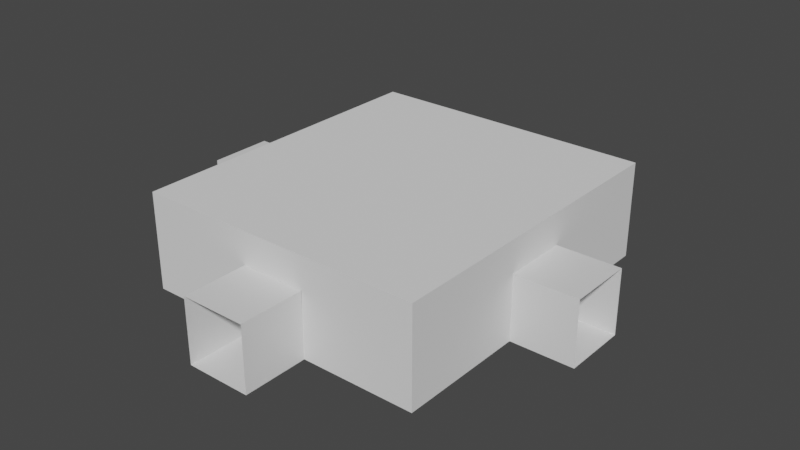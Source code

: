# Source: room4.blend  (saved by Blender 2.81.16; exported with 4.5.12 LTS)
import bpy
from mathutils import Matrix  # noqa: F401  (used for matrix-valued properties, if any)

bpy.ops.wm.read_factory_settings(use_empty=True)
scene = bpy.context.scene
scene.name = 'Scene'

# ---- collections
col_collection = bpy.data.collections.new('Collection'); scene.collection.children.link(col_collection)

# ---- materials (node trees are filled in below, after node groups)
mat_material_002 = bpy.data.materials.new('Material.002')
mat_material_002.alpha_threshold = 0.0
mat_material_002.use_transparent_shadow = False
mat_material_002.line_color = (0.0, 0.0, 0.0, 1.0)
mat_material_001 = bpy.data.materials.new('Material.001')
mat_material_001.alpha_threshold = 0.0
mat_material_001.use_transparent_shadow = False
mat_material_001.line_color = (0.0, 0.0, 0.0, 1.0)
mat_material_003 = bpy.data.materials.new('Material.003')
mat_material_003.alpha_threshold = 0.0
mat_material_003.use_transparent_shadow = False
mat_material_003.line_color = (0.0, 0.0, 0.0, 1.0)
mat_material_004 = bpy.data.materials.new('Material.004')
mat_material_004.alpha_threshold = 0.0
mat_material_004.use_transparent_shadow = False
mat_material_004.line_color = (0.0, 0.0, 0.0, 1.0)

# ---- material node trees
mat_material_002.use_nodes = True; mat_material_002.node_tree.nodes.clear()
_N = mat_material_002.node_tree.nodes; _L = mat_material_002.node_tree.links
n0 = _N.new('ShaderNodeOutputMaterial'); n0.name = 'Material Output'; n0.location = (300, 300)
n1 = _N.new('ShaderNodeBsdfPrincipled'); n1.name = 'Principled BSDF'; n1.location = (10, 300)
n1.distribution = 'GGX'
n1.subsurface_method = 'BURLEY'
n1.inputs[2].default_value = 0.4
n1.inputs[3].default_value = 1.45
n1.inputs[27].default_value = (0.0, 0.0, 0.0, 1.0)
n1.inputs[28].default_value = 1.0
_L.new(n1.outputs[0], n0.inputs[0])
n0.is_active_output = True
mat_material_001.use_nodes = True; mat_material_001.node_tree.nodes.clear()
_N = mat_material_001.node_tree.nodes; _L = mat_material_001.node_tree.links
n0 = _N.new('ShaderNodeOutputMaterial'); n0.name = 'Material Output'; n0.location = (300, 300)
n1 = _N.new('ShaderNodeBsdfPrincipled'); n1.name = 'Principled BSDF'; n1.location = (10, 300)
n1.distribution = 'GGX'
n1.subsurface_method = 'BURLEY'
n1.inputs[2].default_value = 0.4
n1.inputs[3].default_value = 1.45
n1.inputs[27].default_value = (0.0, 0.0, 0.0, 1.0)
n1.inputs[28].default_value = 1.0
_L.new(n1.outputs[0], n0.inputs[0])
n0.is_active_output = True
mat_material_003.use_nodes = True; mat_material_003.node_tree.nodes.clear()
_N = mat_material_003.node_tree.nodes; _L = mat_material_003.node_tree.links
n0 = _N.new('ShaderNodeOutputMaterial'); n0.name = 'Material Output'; n0.location = (300, 300)
n1 = _N.new('ShaderNodeBsdfPrincipled'); n1.name = 'Principled BSDF'; n1.location = (10, 300)
n1.distribution = 'GGX'
n1.subsurface_method = 'BURLEY'
n1.inputs[2].default_value = 0.4
n1.inputs[3].default_value = 1.45
n1.inputs[27].default_value = (0.0, 0.0, 0.0, 1.0)
n1.inputs[28].default_value = 1.0
_L.new(n1.outputs[0], n0.inputs[0])
n0.is_active_output = True
mat_material_004.use_nodes = True; mat_material_004.node_tree.nodes.clear()
_N = mat_material_004.node_tree.nodes; _L = mat_material_004.node_tree.links
n0 = _N.new('ShaderNodeOutputMaterial'); n0.name = 'Material Output'; n0.location = (300, 300)
n1 = _N.new('ShaderNodeBsdfPrincipled'); n1.name = 'Principled BSDF'; n1.location = (10, 300)
n1.distribution = 'GGX'
n1.subsurface_method = 'BURLEY'
n1.inputs[2].default_value = 0.4
n1.inputs[3].default_value = 1.45
n1.inputs[27].default_value = (0.0, 0.0, 0.0, 1.0)
n1.inputs[28].default_value = 1.0
_L.new(n1.outputs[0], n0.inputs[0])
n0.is_active_output = True

# ---- world
world_world = bpy.data.worlds.new('World'); scene.world = world_world
world_world.use_nodes = True; world_world.node_tree.nodes.clear()
_N = world_world.node_tree.nodes; _L = world_world.node_tree.links
n0 = _N.new('ShaderNodeOutputWorld'); n0.name = 'World Output'; n0.location = (300, 300)
n1 = _N.new('ShaderNodeBackground'); n1.name = 'Background'; n1.location = (10, 300)
n1.inputs[0].default_value = (0.05088, 0.05088, 0.05088, 1.0)
_L.new(n1.outputs[0], n0.inputs[0])
n0.is_active_output = True
world_world.color = (0.05088, 0.05088, 0.05088)
world_world.use_sun_shadow = False
world_world.sun_shadow_jitter_overblur = 0.0

# ---- meshes
me_cube_003 = bpy.data.meshes.new('Cube.003')
me_cube_003.from_pydata([(1.0, 1.0, 1.0), (1.0, 1.0, -1.0), (1.0, -1.0, 1.0), (1.0, -1.0, -1.0), (-1.0, 1.0, 1.0), (-1.0, 1.0, -1.0), (-1.0, -1.0, 1.0), (-1.0, -1.0, -1.0)], [], [(0, 2, 6, 4), (3, 7, 6, 2), (5, 7, 3, 1), (5, 1, 0, 4)])
_uv = me_cube_003.uv_layers.new(name='UVMap')
_uv.uv.foreach_set('vector', [0.375, 0.0, 0.375, 0.25, 0.625, 0.25, 0.625, 0.0, 0.375, 0.25, 0.375, 0.5, 0.625, 0.5, 0.625, 0.25, 0.375, 0.75, 0.375, 1.0, 0.625, 1.0, 0.625, 0.75, 0.625, 0.5, 0.625, 0.75, 0.875, 0.75, 0.875, 0.5])
me_cube_003.materials.append(mat_material_002)
me_cube_003.use_remesh_preserve_volume = False
me_cube_003.use_remesh_preserve_attributes = False
me_cube_003.use_mirror_vertex_groups = False
me_cube_003.update()
me_cube_002 = bpy.data.meshes.new('Cube.002')
me_cube_002.from_pydata([(1.0, 1.0, 1.0), (1.0, 1.0, -1.0), (1.0, -1.0, 1.0), (1.0, -1.0, -1.0), (-1.0, 1.0, 1.0), (-1.0, 1.0, -1.0), (-1.0, -1.0, 1.0), (-1.0, -1.0, -1.0)], [], [(0, 2, 6, 4), (3, 7, 6, 2), (5, 7, 3, 1), (5, 1, 0, 4)])
_uv = me_cube_002.uv_layers.new(name='UVMap')
_uv.uv.foreach_set('vector', [0.375, 0.0, 0.375, 0.25, 0.625, 0.25, 0.625, 0.0, 0.375, 0.25, 0.375, 0.5, 0.625, 0.5, 0.625, 0.25, 0.375, 0.75, 0.375, 1.0, 0.625, 1.0, 0.625, 0.75, 0.625, 0.5, 0.625, 0.75, 0.875, 0.75, 0.875, 0.5])
me_cube_002.materials.append(mat_material_001)
me_cube_002.use_remesh_preserve_volume = False
me_cube_002.use_remesh_preserve_attributes = False
me_cube_002.use_mirror_vertex_groups = False
me_cube_002.update()
me_cube_001 = bpy.data.meshes.new('Cube.001')
me_cube_001.from_pydata([(-1.0, -5.0, -1.0), (-1.0, -5.0, 2.0), (-1.0, 5.0, -1.0), (-1.0, 5.0, 2.0), (8.0, -5.0, -1.0), (8.0, -5.0, 2.0), (8.0, 5.0, -1.0), (8.0, 5.0, 2.0), (-1.0, 1.0, -1.0), (-1.0, -1.01, -1.0), (-1.0, -0.9988, 1.0), (-1.0, 1.008, 0.9901), (2.483, -5.0, -1.0), (4.49, -5.0, -1.0), (2.506, -5.0, 0.9907), (4.507, -5.0, 1.002), (8.0, -1.002, -1.0), (8.0, 0.9883, -1.0), (8.0, -0.9938, 0.973), (8.0, 0.9952, 0.9946), (4.507, 5.0, -1.0), (2.497, 5.0, -1.0), (4.5, 5.0, 0.9922), (2.5, 5.0, 1.002)], [], [(0, 9, 10, 11, 8, 2, 3, 1), (2, 21, 23, 22, 20, 6, 7, 3), (6, 17, 19, 18, 16, 4, 5, 7), (4, 13, 15, 14, 12, 0, 1, 5), (2, 8, 9, 0, 12, 13, 4, 16, 17, 6, 20, 21), (7, 5, 1, 3)])
_uv = me_cube_001.uv_layers.new(name='UVMap')
_uv.uv.foreach_set('vector', [0.375, 0.0, 0.375, 0.09975, 0.5417, 0.1, 0.5408, 0.1502, 0.375, 0.15, 0.375, 0.25, 0.625, 0.25, 0.625, 0.0, 0.375, 0.25, 0.375, 0.3471, 0.5419, 0.3472, 0.541, 0.4028, 0.375, 0.403, 0.375, 0.5, 0.625, 0.5, 0.625, 0.25, 0.375, 0.5, 0.375, 0.6003, 0.5412, 0.6001, 0.5394, 0.6498, 0.375, 0.65, 0.375, 0.75, 0.625, 0.75, 0.625, 0.5, 0.375, 0.75, 0.375, 0.8475, 0.5419, 0.847, 0.5409, 0.9026, 0.375, 0.9033, 0.375, 1.0, 0.625, 1.0, 0.625, 0.75, 0.125, 0.5, 0.125, 0.6, 0.125, 0.6502, 0.125, 0.75, 0.2217, 0.75, 0.2775, 0.75, 0.375, 0.75, 0.375, 0.65, 0.375, 0.6003, 0.375, 0.5, 0.278, 0.5, 0.2221, 0.5, 0.625, 0.5, 0.625, 0.75, 0.875, 0.75, 0.875, 0.5])
me_cube_001.use_remesh_preserve_volume = False
me_cube_001.use_remesh_preserve_attributes = False
me_cube_001.use_mirror_vertex_groups = False
me_cube_001.update()
me_cube_004 = bpy.data.meshes.new('Cube.004')
me_cube_004.from_pydata([(1.0, 1.0, 1.0), (1.0, 1.0, -1.0), (1.0, -1.0, 1.0), (1.0, -1.0, -1.0), (-1.0, 1.0, 1.0), (-1.0, 1.0, -1.0), (-1.0, -1.0, 1.0), (-1.0, -1.0, -1.0)], [], [(0, 2, 6, 4), (3, 7, 6, 2), (5, 7, 3, 1), (5, 1, 0, 4)])
_uv = me_cube_004.uv_layers.new(name='UVMap')
_uv.uv.foreach_set('vector', [0.375, 0.0, 0.375, 0.25, 0.625, 0.25, 0.625, 0.0, 0.375, 0.25, 0.375, 0.5, 0.625, 0.5, 0.625, 0.25, 0.375, 0.75, 0.375, 1.0, 0.625, 1.0, 0.625, 0.75, 0.625, 0.5, 0.625, 0.75, 0.875, 0.75, 0.875, 0.5])
me_cube_004.materials.append(mat_material_003)
me_cube_004.use_remesh_preserve_volume = False
me_cube_004.use_remesh_preserve_attributes = False
me_cube_004.use_mirror_vertex_groups = False
me_cube_004.update()
me_cube_005 = bpy.data.meshes.new('Cube.005')
me_cube_005.from_pydata([(1.0, 1.0, 1.0), (1.0, 1.0, -1.0), (1.0, -1.0, 1.0), (1.0, -1.0, -1.0), (-1.0, 1.0, 1.0), (-1.0, 1.0, -1.0), (-1.0, -1.0, 1.0), (-1.0, -1.0, -1.0)], [], [(0, 2, 6, 4), (3, 7, 6, 2), (5, 7, 3, 1), (5, 1, 0, 4)])
_uv = me_cube_005.uv_layers.new(name='UVMap')
_uv.uv.foreach_set('vector', [0.375, 0.0, 0.375, 0.25, 0.625, 0.25, 0.625, 0.0, 0.375, 0.25, 0.375, 0.5, 0.625, 0.5, 0.625, 0.25, 0.375, 0.75, 0.375, 1.0, 0.625, 1.0, 0.625, 0.75, 0.625, 0.5, 0.625, 0.75, 0.875, 0.75, 0.875, 0.5])
me_cube_005.materials.append(mat_material_004)
me_cube_005.use_remesh_preserve_volume = False
me_cube_005.use_remesh_preserve_attributes = False
me_cube_005.use_mirror_vertex_groups = False
me_cube_005.update()

# ---- objects
ob_coridor = bpy.data.objects.new('Coridor', me_cube_003)
ob_coridor_001 = bpy.data.objects.new('Coridor.001', me_cube_002)
ob_cube = bpy.data.objects.new('Cube', me_cube_001)
ob_coridor_002 = bpy.data.objects.new('Coridor.002', me_cube_004)
ob_coridor_003 = bpy.data.objects.new('Coridor.003', me_cube_005)

# ---- transforms, parenting, visibility, modifiers, constraints
ob_coridor.location = (-5.69, 0.0, 0.0)
ob_coridor.lock_rotations_4d = False
ob_coridor.empty_display_type = 'ARROWS'
ob_coridor.lineart.crease_threshold = 0.0
ob_coridor_001.location = (-0.1902, -6.0, 0.0)
ob_coridor_001.rotation_euler = (0.0, 0.0, 1.571)
ob_coridor_001.lock_rotations_4d = False
ob_coridor_001.empty_display_type = 'ARROWS'
ob_coridor_001.lineart.crease_threshold = 0.0
ob_cube.location = (-3.69, 0.0, 0.0)
ob_cube.lineart.crease_threshold = 0.0
ob_coridor_002.location = (5.259, 0.0, 0.0)
ob_coridor_002.lock_rotations_4d = False
ob_coridor_002.empty_display_type = 'ARROWS'
ob_coridor_002.lineart.crease_threshold = 0.0
ob_coridor_003.location = (-0.1902, 6.0, 0.0)
ob_coridor_003.rotation_euler = (0.0, 0.0, 1.571)
ob_coridor_003.lock_rotations_4d = False
ob_coridor_003.empty_display_type = 'ARROWS'
ob_coridor_003.lineart.crease_threshold = 0.0

# ---- collection membership
col_collection.objects.link(ob_coridor)
col_collection.objects.link(ob_coridor_001)
col_collection.objects.link(ob_cube)
col_collection.objects.link(ob_coridor_002)
col_collection.objects.link(ob_coridor_003)

# ---- scene / render settings (as saved in the file)
scene.frame_start = 1; scene.frame_end = 250; scene.frame_set(0)
scene.render.engine = 'BLENDER_EEVEE_NEXT'
scene.cycles.use_denoising = False
scene.cycles.samples = 128
scene.cycles.sampling_pattern = 'TABULATED_SOBOL'
scene.cycles.use_adaptive_sampling = False
scene.cycles.use_light_tree = False
scene.view_settings.view_transform = 'Filmic'
bpy.context.view_layer.update()

# ---- added for rendering (the .blend has no active camera and no usable light): camera, sun
cam_auto = bpy.data.cameras.new('AutoCamera')
cam_auto.lens = 50.0
cam_auto.sensor_width = 36.0
cam_auto.clip_end = 1000.0
ob_auto_camera = bpy.data.objects.new('AutoCamera', cam_auto)
scene.collection.objects.link(ob_auto_camera)
ob_auto_camera.location = (17.6458, -21.4337, 14.7891)
ob_auto_camera.rotation_euler = (1.09748, -7.21219e-08, 0.694738)
scene.camera = ob_auto_camera
light_auto_sun = bpy.data.lights.new('AutoSun', 'SUN')
light_auto_sun.energy = 3.0
light_auto_sun.angle = 0.0523599
ob_auto_sun = bpy.data.objects.new('AutoSun', light_auto_sun)
scene.collection.objects.link(ob_auto_sun)
ob_auto_sun.rotation_euler = (0.872665, 0.174533, 0.523599)
bpy.context.view_layer.update()
